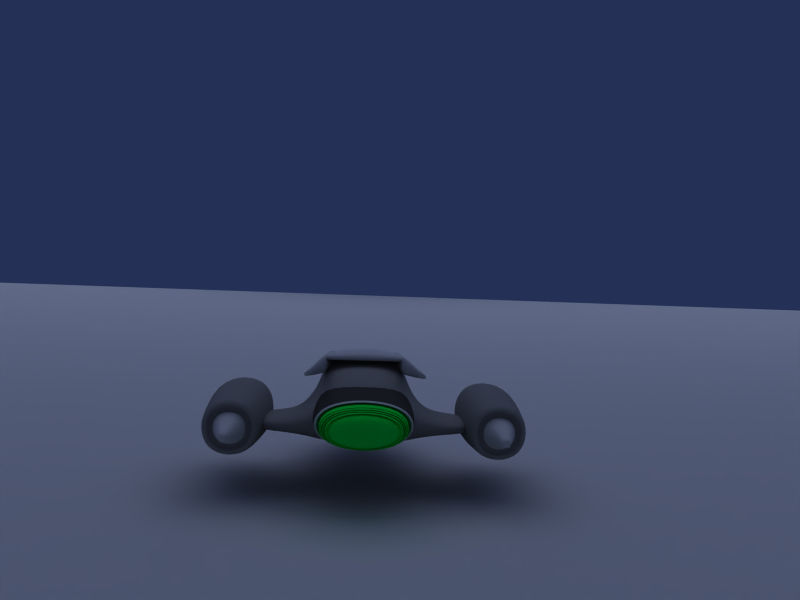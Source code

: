 # Source: Nave_Espacial.blend  (saved by Blender 2.49.2; exported with 4.5.12 LTS)
import bpy
from mathutils import Matrix  # noqa: F401  (used for matrix-valued properties, if any)

bpy.ops.wm.read_factory_settings(use_empty=True)
scene = bpy.context.scene
scene.name = 'Scene'

# ---- collections
col_collection_1 = bpy.data.collections.new('Collection 1'); scene.collection.children.link(col_collection_1)

# ---- materials (node trees are filled in below, after node groups)
mat_material = bpy.data.materials.new('Material')
mat_material.alpha_threshold = 0.0
mat_material.roughness = 0.5
mat_material.line_color = (0.0, 0.0, 0.0, 1.0)
mat_material_001 = bpy.data.materials.new('Material.001')
mat_material_001.alpha_threshold = 0.0
mat_material_001.diffuse_color = (0.0, 0.0, 0.0, 1.0)
mat_material_001.roughness = 0.5
mat_material_001.line_color = (0.0, 0.0, 0.0, 1.0)
mat_material_002 = bpy.data.materials.new('Material.002')
mat_material_002.alpha_threshold = 0.0
mat_material_002.diffuse_color = (0.5202, 0.5202, 0.5202, 1.0)
mat_material_002.roughness = 0.5
mat_material_002.line_color = (0.0, 0.0, 0.0, 1.0)
mat_material_003 = bpy.data.materials.new('Material.003')
mat_material_003.alpha_threshold = 0.0
mat_material_003.diffuse_color = (0.0, 1.0, 0.2458, 1.0)
mat_material_003.roughness = 0.5
mat_material_003.line_color = (0.0, 0.0, 0.0, 1.0)
mat_material_004 = bpy.data.materials.new('Material.004')
mat_material_004.alpha_threshold = 0.0
mat_material_004.diffuse_color = (0.2286, 0.2286, 0.2286, 1.0)
mat_material_004.roughness = 0.5
mat_material_004.line_color = (0.0, 0.0, 0.0, 1.0)

# ---- material node trees

# ---- world
world_world_001 = bpy.data.worlds.new('World.001'); scene.world = world_world_001
world_world_001.color = (0.1409, 0.1878, 0.3339)
world_world_001.use_sun_shadow = False
world_world_001.sun_shadow_jitter_overblur = 0.0
world_world_001.cycles.sampling_method = 'MANUAL'
world_world_001.cycles.sample_map_resolution = 256
world_world_001.light_settings.distance = 5.0

# ---- cameras
cam_camera_001 = bpy.data.cameras.new('Camera.001')
cam_camera_001.passepartout_alpha = 0.2
cam_camera_001.clip_end = 100.0
cam_camera_001.lens = 35.0
cam_camera_001.show_passepartout = False
cam_camera_001.show_safe_areas = True
cam_camera_001.dof.focus_distance = 0.0
cam_camera_001.dof.aperture_fstop = 128.0

# ---- lights
light_lamp = bpy.data.lights.new('Lamp', 'SUN')
light_lamp.transmission_factor = 0.0
light_lamp.angle = 1.571
light_lamp.energy = 1.0
light_lamp.shadow_buffer_clip_start = 0.5
light_lamp.shadow_soft_size = 1.0
light_lamp.shadow_cascade_max_distance = 1000.0
light_lamp.cycles.use_multiple_importance_sampling = False

# ---- meshes
me_plane_001 = bpy.data.meshes.new('Plane.001')
me_plane_001.from_pydata([(1.0, 1.0, 0.0), (1.0, -1.0, 0.0), (-1.0, -1.0, 0.0), (-1.0, 1.0, 0.0)], [], [(0, 3, 2, 1)])
me_plane_001.use_remesh_preserve_volume = False
me_plane_001.use_remesh_preserve_attributes = False
me_plane_001.use_mirror_vertex_groups = False
me_plane_001.update()
me_plane_003 = bpy.data.meshes.new('Plane.003')
me_plane_003.from_pydata([(1.0, 1.0, 0.0), (1.0, -1.0, 0.0), (-1.0, -1.0, 0.0), (-1.0, 1.0, 0.0)], [], [(0, 3, 2, 1)])
me_plane_003.use_remesh_preserve_volume = False
me_plane_003.use_remesh_preserve_attributes = False
me_plane_003.use_mirror_vertex_groups = False
me_plane_003.update()
me_sphere = bpy.data.meshes.new('Sphere')
me_sphere.from_pydata([(0.0, 0.0, -1.0), (0.7236, -0.5257, -0.4472), (-0.2764, -0.8506, -0.4472), (-0.8944, 0.0, -0.4472), (-0.2764, 0.8506, -0.4472), (0.7236, 0.5257, -0.4472), (0.2764, -0.8506, 0.4472), (-0.7236, -0.5257, 0.4472), (-0.7236, 0.5257, 0.4472), (0.2764, 0.8506, 0.4472), (0.8944, 0.0, 0.4472), (0.0, 0.0, 1.0), (0.4253, -0.309, -0.8507), (-0.1625, -0.5, -0.8507), (0.2629, -0.809, -0.5257), (0.4253, 0.309, -0.8507), (0.8506, 0.0, -0.5257), (-0.5257, 0.0, -0.8507), (-0.6882, -0.5, -0.5257), (-0.1625, 0.5, -0.8507), (-0.6882, 0.5, -0.5257), (0.2629, 0.809, -0.5257), (0.9511, 0.309, 0.0), (0.9511, -0.309, 0.0), (0.5878, -0.809, 0.0), (0.0, -1.0, 0.0), (-0.5878, -0.809, 0.0), (-0.9511, -0.309, 0.0), (-0.9511, 0.309, 0.0), (-0.5878, 0.809, 0.0), (0.0, 1.0, 0.0), (0.5878, 0.809, 0.0), (0.6882, -0.5, 0.5257), (-0.2629, -0.809, 0.5257), (-0.8506, 0.0, 0.5257), (-0.2629, 0.809, 0.5257), (0.6882, 0.5, 0.5257), (0.5257, 0.0, 0.8507), (0.1625, -0.5, 0.8507), (-0.4253, -0.309, 0.8507), (-0.4253, 0.309, 0.8507), (0.1625, 0.5, 0.8507)], [], [(14, 12, 1), (12, 14, 13), (2, 13, 14), (13, 0, 12), (16, 1, 12), (12, 15, 16), (5, 16, 15), (12, 0, 15), (18, 13, 2), (13, 18, 17), (3, 17, 18), (17, 0, 13), (20, 17, 3), (17, 20, 19), (4, 19, 20), (19, 0, 17), (21, 19, 4), (19, 21, 15), (5, 15, 21), (15, 0, 19), (23, 1, 16), (16, 22, 23), (10, 23, 22), (22, 16, 5), (25, 2, 14), (14, 24, 25), (6, 25, 24), (24, 14, 1), (27, 3, 18), (18, 26, 27), (7, 27, 26), (26, 18, 2), (29, 4, 20), (20, 28, 29), (8, 29, 28), (28, 20, 3), (31, 5, 21), (21, 30, 31), (9, 31, 30), (30, 21, 4), (32, 23, 10), (23, 32, 24), (6, 24, 32), (24, 1, 23), (33, 25, 6), (25, 33, 26), (7, 26, 33), (26, 2, 25), (34, 27, 7), (27, 34, 28), (8, 28, 34), (28, 3, 27), (35, 29, 8), (29, 35, 30), (9, 30, 35), (30, 4, 29), (36, 31, 9), (31, 36, 22), (10, 22, 36), (22, 5, 31), (38, 6, 32), (32, 37, 38), (11, 38, 37), (37, 32, 10), (39, 7, 33), (33, 38, 39), (11, 39, 38), (38, 33, 6), (40, 8, 34), (34, 39, 40), (11, 40, 39), (39, 34, 7), (41, 9, 35), (35, 40, 41), (11, 41, 40), (40, 35, 8), (37, 10, 36), (36, 41, 37), (11, 37, 41), (41, 36, 9)])
me_sphere.use_remesh_preserve_volume = False
me_sphere.use_remesh_preserve_attributes = False
me_sphere.use_mirror_vertex_groups = False
me_sphere.update()
me_cube = bpy.data.meshes.new('Cube')
me_cube.from_pydata([(2.0, 1.0, -0.4369), (2.0, -1.0, -0.7444), (-1.192e-07, -1.0, -0.7444), (3.576e-07, 1.0, -1.436), (1.617, 1.0, 0.1408), (1.617, -1.0, 0.2303), (-1.617, -1.0, 0.2303), (-1.617, 1.0, 0.1408), (-2.0, 1.0, -0.4369), (-2.0, -1.0, -0.7444), (-2.0, 3.0, -0.1873), (-2.0, 3.0, 0.2137), (8.345e-07, 3.719, -0.1617), (4.768e-07, 3.719, 0.8779), (2.0, 3.0, 0.2137), (2.0, 3.0, -0.1873), (2.9, 1.0, 0.2482), (2.9, 1.0, -0.4369), (2.9, 3.0, -0.1873), (2.9, 3.0, 0.2377), (-2.9, 1.0, -0.4369), (-2.9, 1.0, 0.2482), (-2.9, 3.0, 0.2377), (-2.9, 3.0, -0.1873), (-6.946e-07, -2.717, -0.5213), (-0.772, -2.717, -0.5213), (-1.034, -2.597, 0.1059), (-7.866e-07, -2.717, 0.1059), (1.034, -2.597, 0.1059), (0.772, -2.717, -0.5213), (0.341, -3.623, -0.3462), (-1.278e-06, -3.623, -0.3462), (0.341, -3.623, -0.06915), (-1.319e-06, -3.623, -0.06915), (-0.341, -3.623, -0.06915), (-0.341, -3.623, -0.3462), (4.057, 3.362, -0.7014), (4.3, 1.1, -0.9448), (2.3, 1.1, -0.9448), (2.543, 3.362, -0.7014), (4.057, 3.362, 0.8117), (4.3, 1.1, 1.055), (2.3, 1.1, 1.055), (2.543, 3.362, 0.8117), (-4.157, 3.362, 0.8117), (-4.4, 1.1, 1.055), (-2.4, 1.1, 1.055), (-2.643, 3.362, 0.8117), (-4.157, 3.362, -0.7014), (-4.4, 1.1, -0.9448), (-2.4, 1.1, -0.9448), (-2.643, 3.362, -0.7014), (-4.118, 0.1205, -0.6628), (-2.682, 0.1205, -0.6628), (-2.682, 0.1205, 0.7732), (-4.118, 0.1205, 0.7732), (2.582, 0.1205, 0.7732), (2.582, 0.1205, -0.6628), (4.018, 0.1205, -0.6628), (4.018, 0.1205, 0.7732), (1.225, -0.7552, 0.6162), (0.8224, -2.056, 0.522), (-6.572e-07, -2.056, 0.522), (-0.8224, -2.056, 0.522), (-1.225, -0.7552, 0.6162), (3e-07, 2.82, 1.107), (1.515, 2.275, 0.6036), (1.225, 0.7601, 0.5484), (-1.515, 2.275, 0.6036), (-1.225, 0.7601, 0.5484), (1.225, 0.6988, 1.35), (1.03, -0.3058, 1.418), (-1.225, 0.6988, 1.35), (-1.03, -0.3058, 1.418), (-0.8828, 2.214, 0.9638), (1.967e-07, 2.759, 1.151), (0.8828, 2.214, 0.9638), (-0.5849, -1.383, 1.324), (-7.605e-07, -1.383, 1.324), (0.5849, -1.383, 1.324), (-1.645e-07, 0.6988, 1.425), (-4.355e-07, -0.3058, 1.493), (2.733, -0.0005777, -0.512), (3.867, -0.0005778, -0.512), (2.733, -0.0005776, 0.6224), (3.867, -0.0005782, 0.6224), (-3.967, -0.0005777, -0.512), (-3.967, -0.0005776, 0.6224), (-2.833, -0.0005778, -0.512), (-2.833, -0.0005782, 0.6224), (-2.956, 0.2627, -0.3887), (-3.844, 0.2627, -0.3887), (-3.844, 0.2627, 0.4991), (-2.956, 0.2627, 0.4991), (2.856, 0.2627, -0.3887), (2.856, 0.2627, 0.4991), (3.744, 0.2627, -0.3887), (3.744, 0.2627, 0.4991), (2.856, -0.5809, -0.3887), (3.744, -0.5809, -0.3887), (2.856, -0.5809, 0.4991), (3.744, -0.5809, 0.4991), (-3.844, -0.5809, 0.4991), (-3.844, -0.5809, -0.3887), (-2.956, -0.5809, 0.4991), (-2.956, -0.5809, -0.3887), (-3.062, -0.0816, -0.2827), (-3.738, -0.0816, -0.2827), (-3.738, -0.0816, 0.393), (-3.062, -0.0816, 0.393), (2.962, -0.0816, 0.393), (2.962, -0.0816, -0.2827), (3.638, -0.0816, 0.393), (3.638, -0.0816, -0.2827), (-4.005, 3.543, -0.5498), (-2.795, 3.543, -0.5498), (-4.005, 3.543, 0.6601), (-2.795, 3.543, 0.6601), (2.695, 3.543, -0.5498), (2.695, 3.543, 0.6601), (3.905, 3.543, -0.5498), (3.905, 3.543, 0.6601), (3.779, 3.131, -0.4237), (2.821, 3.131, -0.4237), (3.779, 3.131, 0.5341), (2.821, 3.131, 0.5341), (-3.879, 3.131, 0.5341), (-3.879, 3.131, -0.4237), (-2.921, 3.131, -0.4237), (-2.921, 3.131, 0.5341), (-3.489, 4.491, -0.0336), (-3.311, 4.491, -0.0336), (-3.489, 4.491, 0.144), (-3.311, 4.491, 0.144), (3.211, 4.491, 0.144), (3.211, 4.491, -0.0336), (3.389, 4.491, -0.0336), (3.389, 4.491, 0.144), (1.321, 4.379, -0.3398), (1.472, 1.876, -0.5394), (-1.472, 1.876, -0.5394), (-1.321, 4.379, -0.3398), (1.321, 4.379, 0.9263), (1.472, 1.876, 1.126), (-1.472, 1.876, 1.126), (-1.321, 4.379, 0.9263), (-1.184, 3.447, -0.2739), (-1.184, 3.447, 0.8605), (1.184, 3.447, -0.2739), (1.184, 3.447, 0.8605), (-1.184, 4.362, -0.2739), (1.184, 4.362, -0.2739), (-1.184, 4.362, 0.8605), (1.184, 4.362, 0.8605), (-8.202e-07, -1.455, 1.306), (0.5118, -1.455, 1.306), (0.7196, -2.044, 0.6041), (-0.5118, -1.455, 1.306), (-0.7196, -2.044, 0.6041), (-7.298e-07, -2.044, 0.6041), (-6.064e-07, -1.843, 0.4291), (0.7196, -1.843, 0.4291), (-0.7196, -1.843, 0.4291), (-0.5118, -1.255, 1.131), (-6.968e-07, -1.255, 1.131), (0.5118, -1.255, 1.131), (-1.414, 3.705, 1.433), (-0.5971, -1.285, 0.7157), (-0.9316, -1.285, 0.7157), (-1.479, 3.705, 1.433), (-1.414, 3.705, 1.54), (-0.5971, -1.285, 1.758), (-0.9316, -1.285, 1.758), (-1.479, 3.705, 1.54), (1.414, 3.705, 1.54), (0.5971, -1.285, 1.758), (0.9316, -1.285, 1.758), (1.479, 3.705, 1.54), (1.414, 3.705, 1.433), (0.5971, -1.285, 0.7157), (0.9316, -1.285, 0.7157), (1.479, 3.705, 1.433), (1.139, 1.22, 1.468), (0.7679, -1.103, 1.2), (-0.7679, -1.103, 1.2), (-1.139, 1.22, 1.468), (1.139, 1.202, 1.831), (0.7679, -1.121, 1.492), (-0.7679, -1.121, 1.492), (-1.139, 1.202, 1.831), (-1.124, 4.062, -0.2455), (-1.124, 4.062, 0.8321), (1.124, 4.062, -0.2455), (1.124, 4.062, 0.8321), (-1.124, 4.462, -0.2455), (1.124, 4.462, -0.2455), (-1.124, 4.462, 0.8321), (1.124, 4.462, 0.8321), (-1.068, 4.162, -0.2186), (-1.068, 4.162, 0.8052), (1.068, 4.162, 0.8052), (1.068, 4.162, -0.2186), (-1.068, 4.562, -0.2186), (1.068, 4.562, -0.2186), (1.068, 4.562, 0.8052), (-1.068, 4.562, 0.8052), (-1.015, 4.262, 0.7796), (-1.015, 4.262, -0.193), (1.015, 4.262, -0.193), (1.015, 4.262, 0.7796), (1.015, 4.662, -0.193), (-1.015, 4.662, -0.193), (1.015, 4.662, 0.7796), (-1.015, 4.662, 0.7796), (-0.9133, 4.362, 0.7309), (-0.9133, 4.362, -0.1444), (0.9133, 4.362, 0.7309), (0.9133, 4.362, -0.1444), (-0.9133, 4.762, -0.1444), (0.9133, 4.762, -0.1444), (0.9133, 4.762, 0.7309), (-0.9133, 4.762, 0.7309)], [], [(0, 1, 2, 3), (0, 4, 5, 1), (3, 2, 9, 8), (9, 6, 7, 8), (3, 8, 10, 12), (0, 3, 12, 15), (13, 12, 10, 11), (14, 15, 12, 13), (0, 17, 16, 4), (17, 0, 15, 18), (14, 19, 18, 15), (4, 16, 19, 14), (16, 17, 18, 19), (7, 21, 20, 8), (11, 22, 21, 7), (10, 23, 22, 11), (8, 20, 23, 10), (20, 21, 22, 23), (9, 2, 24, 25), (6, 9, 25, 26), (1, 5, 28, 29), (2, 1, 29, 24), (24, 29, 30, 31), (29, 28, 32, 30), (28, 27, 33, 32), (27, 26, 34, 33), (26, 25, 35, 34), (25, 24, 31, 35), (30, 32, 33, 31), (31, 33, 34, 35), (38, 39, 36, 37), (40, 43, 42, 41), (36, 40, 41, 37), (38, 42, 43, 39), (49, 45, 44, 48), (51, 47, 46, 50), (47, 44, 45, 46), (49, 48, 51, 50), (49, 50, 53, 52), (46, 45, 55, 54), (50, 46, 54, 53), (45, 49, 52, 55), (42, 38, 57, 56), (37, 41, 59, 58), (41, 42, 56, 59), (38, 37, 58, 57), (28, 5, 60, 61), (27, 28, 61, 62), (26, 27, 62, 63), (6, 26, 63, 64), (14, 13, 65, 66), (4, 14, 66, 67), (13, 11, 68, 65), (11, 7, 69, 68), (7, 6, 64, 69), (5, 4, 67, 60), (60, 67, 70, 71), (69, 64, 73, 72), (68, 69, 72, 74), (65, 68, 74, 75), (67, 66, 76, 70), (66, 65, 75, 76), (64, 63, 77, 73), (61, 60, 71, 79), (70, 80, 81, 71), (81, 80, 72, 73), (72, 80, 75, 74), (80, 70, 76, 75), (81, 73, 77, 78), (71, 81, 78, 79), (57, 58, 83, 82), (59, 56, 84, 85), (58, 59, 85, 83), (56, 57, 82, 84), (55, 52, 86, 87), (53, 54, 89, 88), (54, 55, 87, 89), (52, 53, 88, 86), (86, 88, 90, 91), (89, 87, 92, 93), (88, 89, 93, 90), (87, 86, 91, 92), (84, 82, 94, 95), (83, 85, 97, 96), (85, 84, 95, 97), (82, 83, 96, 94), (94, 96, 99, 98), (97, 95, 100, 101), (96, 97, 101, 99), (95, 94, 98, 100), (92, 91, 103, 102), (90, 93, 104, 105), (93, 92, 102, 104), (91, 90, 105, 103), (103, 105, 106, 107), (104, 102, 108, 109), (105, 104, 109, 106), (102, 103, 107, 108), (100, 98, 111, 110), (99, 101, 112, 113), (101, 100, 110, 112), (98, 99, 113, 111), (106, 109, 108, 107), (113, 112, 110, 111), (51, 48, 114, 115), (44, 47, 117, 116), (47, 51, 115, 117), (48, 44, 116, 114), (39, 43, 119, 118), (40, 36, 120, 121), (43, 40, 121, 119), (36, 39, 118, 120), (120, 118, 123, 122), (119, 121, 124, 125), (121, 120, 122, 124), (118, 119, 125, 123), (114, 116, 126, 127), (117, 115, 128, 129), (116, 117, 129, 126), (115, 114, 127, 128), (128, 127, 130, 131), (126, 129, 133, 132), (129, 128, 131, 133), (127, 126, 132, 130), (123, 125, 134, 135), (124, 122, 136, 137), (125, 124, 137, 134), (122, 123, 135, 136), (130, 132, 133, 131), (135, 134, 137, 136), (140, 141, 138, 139), (142, 145, 144, 143), (138, 142, 143, 139), (139, 143, 144, 140), (140, 144, 145, 141), (141, 145, 147, 146), (142, 138, 148, 149), (145, 142, 149, 147), (138, 141, 146, 148), (148, 146, 150, 151), (147, 149, 153, 152), (149, 148, 151, 153), (146, 147, 152, 150), (79, 78, 154, 155), (61, 79, 155, 156), (78, 77, 157, 154), (77, 63, 158, 157), (63, 62, 159, 158), (62, 61, 156, 159), (159, 156, 161, 160), (158, 159, 160, 162), (157, 158, 162, 163), (154, 157, 163, 164), (156, 155, 165, 161), (155, 154, 164, 165), (162, 160, 164, 163), (160, 161, 165, 164), (168, 169, 166, 167), (170, 173, 172, 171), (166, 170, 171, 167), (167, 171, 172, 168), (168, 172, 173, 169), (169, 173, 170, 166), (178, 174, 177, 181), (179, 175, 174, 178), (180, 176, 175, 179), (181, 177, 176, 180), (177, 174, 175, 176), (179, 178, 181, 180), (184, 185, 182, 183), (186, 189, 188, 187), (182, 186, 187, 183), (183, 187, 188, 184), (184, 188, 189, 185), (185, 189, 186, 182), (150, 152, 191, 190), (153, 151, 192, 193), (152, 153, 193, 191), (151, 150, 190, 192), (192, 190, 194, 195), (191, 193, 197, 196), (193, 192, 195, 197), (190, 191, 196, 194), (194, 196, 199, 198), (197, 195, 201, 200), (196, 197, 200, 199), (195, 194, 198, 201), (201, 198, 202, 203), (199, 200, 204, 205), (200, 201, 203, 204), (198, 199, 205, 202), (202, 205, 206, 207), (204, 203, 208, 209), (205, 204, 209, 206), (203, 202, 207, 208), (208, 207, 211, 210), (206, 209, 212, 213), (209, 208, 210, 212), (207, 206, 213, 211), (211, 213, 214, 215), (212, 210, 217, 216), (213, 212, 216, 214), (210, 211, 215, 217), (217, 215, 218, 219), (214, 216, 220, 221), (216, 217, 219, 220), (215, 214, 221, 218), (218, 221, 220, 219)])
me_cube.polygons.foreach_set('use_smooth', [True] * 208)
me_cube.polygons.foreach_set('material_index', [0, 0, 0, 0, 2, 2, 2, 2, 2, 2, 2, 2, 0, 2, 2, 2, 2, 0, 0, 0, 0, 0, 0, 0, 0, 0, 0, 0, 0, 0, 2, 2, 2, 2, 2, 2, 2, 2, 2, 2, 2, 2, 2, 2, 2, 2, 0, 0, 0, 0, 2, 2, 2, 2, 0, 0, 0, 0, 2, 2, 2, 2, 0, 0, 0, 0, 2, 2, 0, 0, 2, 2, 2, 2, 2, 2, 2, 2, 0, 0, 0, 0, 0, 0, 0, 0, 0, 0, 0, 0, 0, 0, 0, 0, 0, 0, 0, 0, 0, 0, 0, 0, 1, 1, 2, 2, 2, 2, 2, 2, 2, 2, 2, 2, 2, 2, 2, 2, 2, 2, 0, 0, 0, 0, 0, 0, 0, 0, 0, 0, 4, 4, 4, 0, 4, 0, 0, 0, 0, 3, 3, 3, 3, 0, 0, 0, 0, 0, 0, 0, 0, 0, 0, 0, 0, 1, 1, 0, 0, 0, 0, 0, 0, 0, 0, 0, 0, 0, 0, 0, 0, 0, 0, 0, 0, 3, 3, 3, 3, 3, 3, 3, 3, 3, 3, 3, 3, 3, 3, 3, 3, 3, 3, 3, 3, 3, 3, 3, 3, 3, 3, 3, 3, 3, 3, 3, 3, 3])
_k = {(0, 4): 1.0, (7, 8): 1.0, (36, 39): 0.48627, (40, 43): 0.48627, (36, 40): 0.48627, (39, 43): 0.48627, (44, 48): 0.48627, (47, 51): 0.48627, (44, 47): 0.48627, (48, 51): 0.48627, (52, 53): 0.73725, (54, 55): 0.73725, (53, 54): 0.73725, (52, 55): 0.73725, (56, 57): 0.73725, (58, 59): 0.73725, (56, 59): 0.73725, (57, 58): 0.73725, (60, 61): 1.0, (61, 62): 1.0, (62, 63): 1.0, (63, 64): 1.0, (64, 69): 0.68627, (60, 67): 0.68627, (70, 71): 0.68627, (60, 71): 1.0, (64, 73): 1.0, (72, 73): 0.68627, (63, 77): 1.0, (73, 77): 1.0, (77, 78): 1.0, (61, 79): 1.0, (78, 79): 1.0, (71, 79): 1.0, (106, 107): 1.0, (108, 109): 1.0, (106, 109): 1.0, (107, 108): 1.0, (110, 111): 1.0, (112, 113): 1.0, (110, 112): 1.0, (111, 113): 1.0, (130, 131): 1.0, (132, 133): 1.0, (131, 133): 1.0, (130, 132): 1.0, (134, 135): 1.0, (136, 137): 1.0, (134, 137): 1.0, (135, 136): 1.0, (139, 140): 1.0, (143, 144): 1.0, (139, 143): 1.0, (140, 144): 1.0, (78, 154): 1.0, (154, 155): 1.0, (79, 155): 1.0, (155, 156): 1.0, (61, 156): 1.0, (77, 157): 1.0, (154, 157): 1.0, (63, 158): 1.0, (157, 158): 1.0, (62, 159): 1.0, (158, 159): 1.0, (156, 159): 1.0, (156, 161): 1.0, (160, 161): 1.0, (159, 160): 1.0, (160, 162): 1.0, (158, 162): 1.0, (162, 163): 1.0, (157, 163): 1.0, (163, 164): 1.0, (154, 164): 1.0, (155, 165): 1.0, (161, 165): 1.0, (164, 165): 1.0, (160, 164): 1.0, (166, 169): 1.0, (170, 173): 1.0, (166, 170): 1.0, (169, 173): 1.0, (174, 178): 1.0, (177, 181): 1.0, (174, 177): 1.0, (178, 181): 1.0, (183, 184): 0.68627, (182, 183): 0.68627, (182, 185): 0.68627, (184, 185): 0.68627, (183, 187): 0.68627, (182, 186): 0.68627, (184, 188): 0.68627, (185, 189): 0.68627}
me_cube.attributes.new('crease_edge', 'FLOAT', 'EDGE').data.foreach_set('value', [_k.get((min(e.vertices), max(e.vertices)), 0.0) for e in me_cube.edges])
me_cube.materials.append(mat_material)
me_cube.materials.append(mat_material_001)
me_cube.materials.append(mat_material_002)
me_cube.materials.append(mat_material_003)
me_cube.materials.append(mat_material_004)
me_cube.use_remesh_preserve_volume = False
me_cube.use_remesh_preserve_attributes = False
me_cube.use_mirror_vertex_groups = False
me_cube.update()

# ---- objects
ob_plane_001 = bpy.data.objects.new('Plane.001', me_plane_001)
ob_plane = bpy.data.objects.new('Plane', me_plane_003)
ob_lamp = bpy.data.objects.new('Lamp', light_lamp)
ob_sphere = bpy.data.objects.new('Sphere', me_sphere)
ob_cube = bpy.data.objects.new('Cube', me_cube)
ob_camera = bpy.data.objects.new('Camera', cam_camera_001)

# ---- transforms, parenting, visibility, modifiers, constraints
ob_plane_001.location = (-13.81, 40.55, -1.785)
ob_plane_001.scale = (73.99, 73.99, 73.99)
ob_plane_001.lock_rotations_4d = False
ob_plane_001.empty_display_type = 'ARROWS'
ob_plane_001.lineart.crease_threshold = 0.0
ob_plane.location = (-0.1013, -24.65, -1.43)
ob_plane.rotation_euler = (-1.57, -2.22e-16, 2.219e-16)
ob_plane.scale = (-103.8, -103.8, -103.8)
ob_plane.lock_rotations_4d = False
ob_plane.empty_display_type = 'ARROWS'
ob_plane.lineart.crease_threshold = 0.0
ob_lamp.location = (-0.1172, -10.71, 58.38)
ob_lamp.scale = (2.996, 2.996, 2.996)
ob_lamp.lock_rotations_4d = False
ob_lamp.empty_display_type = 'ARROWS'
ob_lamp.lineart.crease_threshold = 0.0
ob_sphere.location = (2.696, 89.68, 22.0)
ob_sphere.scale = (-10.33, -10.33, -10.33)
ob_sphere.lock_rotations_4d = False
ob_sphere.empty_display_type = 'ARROWS'
ob_sphere.lineart.crease_threshold = 0.0
ob_cube.location = (0.0, 0.0, 0.0)
ob_cube.rotation_euler = (0.0, -0.0, -3.142)
ob_cube.lock_rotations_4d = False
ob_cube.empty_display_type = 'ARROWS'
ob_cube.color = (0.0, 0.0, 0.0, 1.0)
ob_cube.lineart.crease_threshold = 0.0
_m = ob_cube.modifiers.new('Subsurf', 'SUBSURF')
_m.uv_smooth = 'PRESERVE_CORNERS'
_m.levels = 2
_m.render_levels = 3
_m.show_only_control_edges = False
ob_camera.parent = ob_cube
ob_camera.matrix_parent_inverse = Matrix(((-1.0, -1.51e-07, 0.0, 0.0), (1.51e-07, -1.0, 0.0, 0.0), (0.0, 0.0, 1.0, 0.0), (0.0, 0.0, 0.0, 1.0)))
ob_camera.location = (-0.2796, -22.45, 4.646)
ob_camera.rotation_euler = (1.502, -0.03495, -0.05394)
ob_camera.lock_rotations_4d = False
ob_camera.empty_display_type = 'ARROWS'
ob_camera.lineart.crease_threshold = 0.0

# ---- collection membership
col_collection_1.objects.link(ob_plane_001)
col_collection_1.objects.link(ob_plane)
col_collection_1.objects.link(ob_lamp)
col_collection_1.objects.link(ob_sphere)
col_collection_1.objects.link(ob_cube)
col_collection_1.objects.link(ob_camera)

# ---- scene / render settings (as saved in the file)
scene.camera = ob_camera
scene.frame_start = 1; scene.frame_end = 250; scene.frame_set(1)
scene.render.engine = 'BLENDER_EEVEE_NEXT'
scene.render.image_settings.file_format = 'JPEG'
scene.render.image_settings.color_mode = 'RGB'
scene.render.image_settings.compression = 90
scene.render.resolution_x = 800
scene.render.resolution_y = 600
scene.render.pixel_aspect_x = 100.0
scene.render.pixel_aspect_y = 100.0
scene.render.fps = 25
scene.render.dither_intensity = 0.0
scene.render.use_compositing = False
scene.render.use_sequencer = False
scene.render.bake_margin = 2
scene.render.bake_bias = 0.0
scene.render.use_stamp_time = False
scene.render.use_stamp_date = False
scene.render.use_stamp_frame = False
scene.render.use_stamp_camera = False
scene.render.use_stamp_scene = False
scene.render.use_stamp_filename = False
scene.render.use_stamp_render_time = False
scene.render.stamp_font_size = 0
scene.cycles.use_denoising = False
scene.cycles.samples = 10
scene.cycles.sampling_pattern = 'TABULATED_SOBOL'
scene.cycles.light_sampling_threshold = 0.0
scene.cycles.use_adaptive_sampling = False
scene.cycles.use_light_tree = False
scene.cycles.blur_glossy = 0.0
scene.cycles.volume_bounces = 1
scene.cycles.pixel_filter_type = 'GAUSSIAN'
scene.cycles.sample_clamp_indirect = 0.0
scene.view_settings.view_transform = 'Raw'
bpy.context.view_layer.update()
